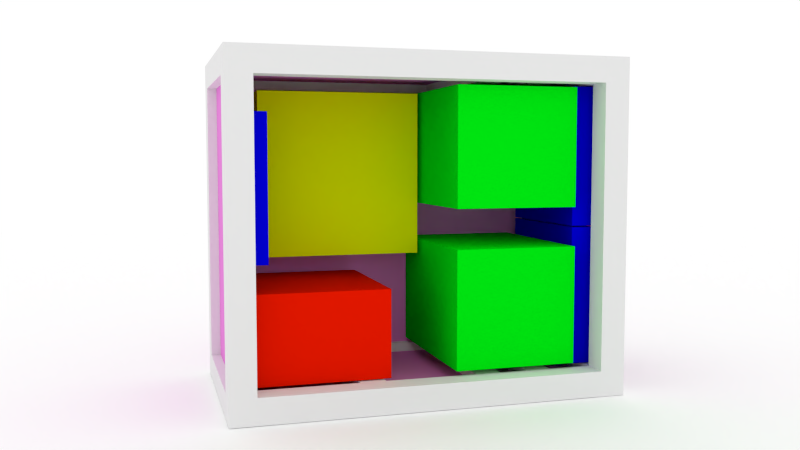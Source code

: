 # Source: KALNAS_3d_mock.blend  (saved by Blender 2.76.0; exported with 4.5.12 LTS)
import bpy
from mathutils import Matrix  # noqa: F401  (used for matrix-valued properties, if any)

bpy.ops.wm.read_factory_settings(use_empty=True)
scene = bpy.context.scene
scene.name = 'Scene'

# ---- collections
col_collection_1 = bpy.data.collections.new('Collection 1'); scene.collection.children.link(col_collection_1)
col_collection_1.hide_render = True
col_collection_1.hide_viewport = True
col_collection_2 = bpy.data.collections.new('Collection 2'); scene.collection.children.link(col_collection_2)
col_collection_3 = bpy.data.collections.new('Collection 3'); scene.collection.children.link(col_collection_3)
col_collection_3.hide_render = True
col_collection_3.hide_viewport = True

# ---- materials (node trees are filled in below, after node groups)
mat_material_007 = bpy.data.materials.new('Material.007')
mat_material_007.alpha_threshold = 0.0
mat_material_007.use_transparent_shadow = False
mat_material_007.diffuse_color = (1.0, 1.0, 1.0, 1.0)
mat_material_007.roughness = 0.5
mat_material_002 = bpy.data.materials.new('Material.002')
mat_material_002.alpha_threshold = 0.0
mat_material_002.use_transparent_shadow = False
mat_material_002.diffuse_color = (0.8, 0.2493, 0.7008, 1.0)
mat_material_002.roughness = 0.5
mat_material_005 = bpy.data.materials.new('Material.005')
mat_material_005.alpha_threshold = 0.0
mat_material_005.use_transparent_shadow = False
mat_material_005.diffuse_color = (0.0, 0.8, 0.005878, 1.0)
mat_material_005.roughness = 0.5
mat_material_006 = bpy.data.materials.new('Material.006')
mat_material_006.alpha_threshold = 0.0
mat_material_006.use_transparent_shadow = False
mat_material_006.diffuse_color = (0.7003, 0.8, 0.0, 1.0)
mat_material_006.roughness = 0.5
mat_material_003 = bpy.data.materials.new('Material.003')
mat_material_003.alpha_threshold = 0.0
mat_material_003.use_transparent_shadow = False
mat_material_003.diffuse_color = (0.0004767, 0.0, 0.8, 1.0)
mat_material_003.roughness = 0.5
mat_material_004 = bpy.data.materials.new('Material.004')
mat_material_004.alpha_threshold = 0.0
mat_material_004.use_transparent_shadow = False
mat_material_004.diffuse_color = (0.8, 0.009379, 0.0, 1.0)
mat_material_004.roughness = 0.5
mat_material_001 = bpy.data.materials.new('Material.001')
mat_material_001.alpha_threshold = 0.0
mat_material_001.use_transparent_shadow = False
mat_material_001.diffuse_color = (0.09533, 0.3672, 0.357, 1.0)
mat_material_001.roughness = 0.5
mat_material_001.line_color = (0.0, 0.0, 0.0, 1.0)
mat_material = bpy.data.materials.new('Material')
mat_material.alpha_threshold = 0.0
mat_material.use_transparent_shadow = False
mat_material.roughness = 0.5
mat_material.line_color = (0.0, 0.0, 0.0, 1.0)

# ---- material node trees

# ---- world
world_world = bpy.data.worlds.new('World'); scene.world = world_world
world_world.color = (1.0, 1.0, 1.0)
world_world.use_sun_shadow = False
world_world.sun_shadow_jitter_overblur = 0.0
world_world.cycles.sampling_method = 'MANUAL'
world_world.cycles.sample_map_resolution = 256

# ---- cameras
cam_camera = bpy.data.cameras.new('Camera')
cam_camera.clip_end = 100.0
cam_camera.lens = 35.0
cam_camera.sensor_width = 32.0
cam_camera.sensor_height = 18.0
cam_camera.ortho_scale = 7.314
cam_camera.dof.focus_distance = 0.0
cam_camera.dof.aperture_fstop = 128.0

# ---- meshes
me_plane = bpy.data.meshes.new('Plane')
me_plane.from_pydata([(-1.0, -1.0, 0.0), (1.0, -1.0, 0.0), (-1.0, 1.0, 0.0), (1.0, 1.0, 0.0)], [], [(0, 1, 3, 2)])
me_plane.materials.append(mat_material_007)
me_plane.use_remesh_preserve_volume = False
me_plane.use_remesh_preserve_attributes = False
me_plane.use_mirror_vertex_groups = False
me_plane.update()
me_cube_023 = bpy.data.meshes.new('Cube.023')
me_cube_023.from_pydata([(-0.2, -0.032, -0.1), (-0.2, -0.032, 0.1), (-0.2, 0.032, -0.1), (-0.2, 0.032, 0.1), (0.2, -0.032, -0.1), (0.2, -0.032, 0.1), (0.2, 0.032, -0.1), (0.2, 0.032, 0.1)], [], [(1, 3, 2, 0), (3, 7, 6, 2), (7, 5, 4, 6), (5, 1, 0, 4), (0, 2, 6, 4), (5, 7, 3, 1)])
me_cube_023.materials.append(mat_material_002)
me_cube_023.use_remesh_preserve_volume = False
me_cube_023.use_remesh_preserve_attributes = False
me_cube_023.use_mirror_vertex_groups = False
me_cube_023.update()
me_cube_022 = bpy.data.meshes.new('Cube.022')
me_cube_022.from_pydata([(-0.2, -0.032, -0.1), (-0.2, -0.032, 0.1), (-0.2, 0.032, -0.1), (-0.2, 0.032, 0.1), (0.2, -0.032, -0.1), (0.2, -0.032, 0.1), (0.2, 0.032, -0.1), (0.2, 0.032, 0.1)], [], [(1, 3, 2, 0), (3, 7, 6, 2), (7, 5, 4, 6), (5, 1, 0, 4), (0, 2, 6, 4), (5, 7, 3, 1)])
me_cube_022.materials.append(mat_material_002)
me_cube_022.use_remesh_preserve_volume = False
me_cube_022.use_remesh_preserve_attributes = False
me_cube_022.use_mirror_vertex_groups = False
me_cube_022.update()
me_cube_021 = bpy.data.meshes.new('Cube.021')
me_cube_021.from_pydata([(-0.2, -0.032, -0.1), (-0.2, -0.032, 0.1), (-0.2, 0.032, -0.1), (-0.2, 0.032, 0.1), (0.2, -0.032, -0.1), (0.2, -0.032, 0.1), (0.2, 0.032, -0.1), (0.2, 0.032, 0.1)], [], [(1, 3, 2, 0), (3, 7, 6, 2), (7, 5, 4, 6), (5, 1, 0, 4), (0, 2, 6, 4), (5, 7, 3, 1)])
me_cube_021.materials.append(mat_material_002)
me_cube_021.use_remesh_preserve_volume = False
me_cube_021.use_remesh_preserve_attributes = False
me_cube_021.use_mirror_vertex_groups = False
me_cube_021.update()
me_cube_020 = bpy.data.meshes.new('Cube.020')
me_cube_020.from_pydata([(-0.2, -0.032, -0.1), (-0.2, -0.032, 0.1), (-0.2, 0.032, -0.1), (-0.2, 0.032, 0.1), (0.2, -0.032, -0.1), (0.2, -0.032, 0.1), (0.2, 0.032, -0.1), (0.2, 0.032, 0.1)], [], [(1, 3, 2, 0), (3, 7, 6, 2), (7, 5, 4, 6), (5, 1, 0, 4), (0, 2, 6, 4), (5, 7, 3, 1)])
me_cube_020.materials.append(mat_material_002)
me_cube_020.use_remesh_preserve_volume = False
me_cube_020.use_remesh_preserve_attributes = False
me_cube_020.use_mirror_vertex_groups = False
me_cube_020.update()
me_cube_018 = bpy.data.meshes.new('Cube.018')
me_cube_018.from_pydata([(-0.35, -0.5, -0.1), (-0.35, -0.5, 0.1), (-0.35, 0.5, -0.1), (-0.35, 0.5, 0.1), (0.35, -0.5, -0.1), (0.35, -0.5, 0.1), (0.35, 0.5, -0.1), (0.35, 0.5, 0.1)], [], [(1, 3, 2, 0), (3, 7, 6, 2), (7, 5, 4, 6), (5, 1, 0, 4), (0, 2, 6, 4), (5, 7, 3, 1)])
me_cube_018.materials.append(mat_material_005)
me_cube_018.use_remesh_preserve_volume = False
me_cube_018.use_remesh_preserve_attributes = False
me_cube_018.use_mirror_vertex_groups = False
me_cube_018.update()
me_cube_017 = bpy.data.meshes.new('Cube.017')
me_cube_017.from_pydata([(-0.032, -0.761, -1.611), (-0.032, -0.761, 1.611), (-0.032, 0.761, -1.611), (-0.032, 0.761, 1.611), (0.032, -0.761, -1.611), (0.032, -0.761, 1.611), (0.032, 0.761, -1.611), (0.032, 0.761, 1.611)], [], [(1, 3, 2, 0), (3, 7, 6, 2), (7, 5, 4, 6), (5, 1, 0, 4), (0, 2, 6, 4), (5, 7, 3, 1)])
me_cube_017.materials.append(mat_material_002)
me_cube_017.use_remesh_preserve_volume = False
me_cube_017.use_remesh_preserve_attributes = False
me_cube_017.use_mirror_vertex_groups = False
me_cube_017.update()
me_cube_016 = bpy.data.meshes.new('Cube.016')
me_cube_016.from_pydata([(-0.032, -0.761, -1.611), (-0.032, -0.761, 1.611), (-0.032, 0.761, -1.611), (-0.032, 0.761, 1.611), (0.032, -0.761, -1.611), (0.032, -0.761, 1.611), (0.032, 0.761, -1.611), (0.032, 0.761, 1.611)], [], [(1, 3, 2, 0), (3, 7, 6, 2), (7, 5, 4, 6), (5, 1, 0, 4), (0, 2, 6, 4), (5, 7, 3, 1)])
me_cube_016.materials.append(mat_material_002)
me_cube_016.use_remesh_preserve_volume = False
me_cube_016.use_remesh_preserve_attributes = False
me_cube_016.use_mirror_vertex_groups = False
me_cube_016.update()
me_cube_014 = bpy.data.meshes.new('Cube.014')
me_cube_014.from_pydata([(-0.85, -0.5, -0.85), (-0.85, -0.5, 0.85), (-0.85, 0.0, -0.85), (-0.85, 0.0, 0.85), (0.85, -0.5, -0.85), (0.85, -0.5, 0.85), (0.85, 0.0, -0.85), (0.85, 0.0, 0.85)], [], [(1, 3, 2, 0), (3, 7, 6, 2), (7, 5, 4, 6), (5, 1, 0, 4), (0, 2, 6, 4), (5, 7, 3, 1)])
me_cube_014.materials.append(mat_material_006)
me_cube_014.use_remesh_preserve_volume = False
me_cube_014.use_remesh_preserve_attributes = False
me_cube_014.use_mirror_vertex_groups = False
me_cube_014.update()
me_cube_013 = bpy.data.meshes.new('Cube.013')
me_cube_013.from_pydata([(-0.51, -0.735, -0.125), (-0.51, -0.735, 0.125), (-0.51, 0.735, -0.125), (-0.51, 0.735, 0.125), (0.51, -0.735, -0.125), (0.51, -0.735, 0.125), (0.51, 0.735, -0.125), (0.51, 0.735, 0.125)], [], [(1, 3, 2, 0), (3, 7, 6, 2), (7, 5, 4, 6), (5, 1, 0, 4), (0, 2, 6, 4), (5, 7, 3, 1)])
me_cube_013.materials.append(mat_material_005)
me_cube_013.use_remesh_preserve_volume = False
me_cube_013.use_remesh_preserve_attributes = False
me_cube_013.use_mirror_vertex_groups = False
me_cube_013.update()
me_cube_012 = bpy.data.meshes.new('Cube.012')
me_cube_012.from_pydata([(-0.51, -0.735, -0.125), (-0.51, -0.735, 0.125), (-0.51, 0.735, -0.125), (-0.51, 0.735, 0.125), (0.51, -0.735, -0.125), (0.51, -0.735, 0.125), (0.51, 0.735, -0.125), (0.51, 0.735, 0.125)], [], [(1, 3, 2, 0), (3, 7, 6, 2), (7, 5, 4, 6), (5, 1, 0, 4), (0, 2, 6, 4), (5, 7, 3, 1)])
me_cube_012.materials.append(mat_material_005)
me_cube_012.use_remesh_preserve_volume = False
me_cube_012.use_remesh_preserve_attributes = False
me_cube_012.use_mirror_vertex_groups = False
me_cube_012.update()
me_cube_011 = bpy.data.meshes.new('Cube.011')
me_cube_011.from_pydata([(-0.51, -0.735, -0.125), (-0.51, -0.735, 0.125), (-0.51, 0.735, -0.125), (-0.51, 0.735, 0.125), (0.51, -0.735, -0.125), (0.51, -0.735, 0.125), (0.51, 0.735, -0.125), (0.51, 0.735, 0.125)], [], [(1, 3, 2, 0), (3, 7, 6, 2), (7, 5, 4, 6), (5, 1, 0, 4), (0, 2, 6, 4), (5, 7, 3, 1)])
me_cube_011.materials.append(mat_material_005)
me_cube_011.use_remesh_preserve_volume = False
me_cube_011.use_remesh_preserve_attributes = False
me_cube_011.use_mirror_vertex_groups = False
me_cube_011.update()
me_cube_008 = bpy.data.meshes.new('Cube.008')
me_cube_008.from_pydata([(-0.51, -0.735, -0.125), (-0.51, -0.735, 0.125), (-0.51, 0.735, -0.125), (-0.51, 0.735, 0.125), (0.51, -0.735, -0.125), (0.51, -0.735, 0.125), (0.51, 0.735, -0.125), (0.51, 0.735, 0.125)], [], [(1, 3, 2, 0), (3, 7, 6, 2), (7, 5, 4, 6), (5, 1, 0, 4), (0, 2, 6, 4), (5, 7, 3, 1)])
me_cube_008.materials.append(mat_material_005)
me_cube_008.use_remesh_preserve_volume = False
me_cube_008.use_remesh_preserve_attributes = False
me_cube_008.use_mirror_vertex_groups = False
me_cube_008.update()
me_cube_007 = bpy.data.meshes.new('Cube.007')
me_cube_007.from_pydata([(-0.51, -0.735, -0.125), (-0.51, -0.735, 0.125), (-0.51, 0.735, -0.125), (-0.51, 0.735, 0.125), (0.51, -0.735, -0.125), (0.51, -0.735, 0.125), (0.51, 0.735, -0.125), (0.51, 0.735, 0.125)], [], [(1, 3, 2, 0), (3, 7, 6, 2), (7, 5, 4, 6), (5, 1, 0, 4), (0, 2, 6, 4), (5, 7, 3, 1)])
me_cube_007.materials.append(mat_material_005)
me_cube_007.use_remesh_preserve_volume = False
me_cube_007.use_remesh_preserve_attributes = False
me_cube_007.use_mirror_vertex_groups = False
me_cube_007.update()
me_cube_006 = bpy.data.meshes.new('Cube.006')
me_cube_006.from_pydata([(-0.125, -0.7, -0.7), (-0.125, -0.7, 0.7), (-0.125, 0.7, -0.7), (-0.125, 0.7, 0.7), (0.125, -0.7, -0.7), (0.125, -0.7, 0.7), (0.125, 0.7, -0.7), (0.125, 0.7, 0.7)], [], [(1, 3, 2, 0), (3, 7, 6, 2), (7, 5, 4, 6), (5, 1, 0, 4), (0, 2, 6, 4), (5, 7, 3, 1)])
me_cube_006.materials.append(mat_material_003)
me_cube_006.use_remesh_preserve_volume = False
me_cube_006.use_remesh_preserve_attributes = False
me_cube_006.use_mirror_vertex_groups = False
me_cube_006.update()
me_cube_005 = bpy.data.meshes.new('Cube.005')
me_cube_005.from_pydata([(-0.125, -0.7, -0.7), (-0.125, -0.7, 0.7), (-0.125, 0.7, -0.7), (-0.125, 0.7, 0.7), (0.125, -0.7, -0.7), (0.125, -0.7, 0.7), (0.125, 0.7, -0.7), (0.125, 0.7, 0.7)], [], [(1, 3, 2, 0), (3, 7, 6, 2), (7, 5, 4, 6), (5, 1, 0, 4), (0, 2, 6, 4), (5, 7, 3, 1)])
me_cube_005.materials.append(mat_material_003)
me_cube_005.use_remesh_preserve_volume = False
me_cube_005.use_remesh_preserve_attributes = False
me_cube_005.use_mirror_vertex_groups = False
me_cube_005.update()
me_cube_004 = bpy.data.meshes.new('Cube.004')
me_cube_004.from_pydata([(-0.7, -0.75, -0.43), (-0.7, -0.75, 0.43), (-0.7, 0.75, -0.43), (-0.7, 0.75, 0.43), (0.7, -0.75, -0.43), (0.7, -0.75, 0.43), (0.7, 0.75, -0.43), (0.7, 0.75, 0.43)], [], [(1, 3, 2, 0), (3, 7, 6, 2), (7, 5, 4, 6), (5, 1, 0, 4), (0, 2, 6, 4), (5, 7, 3, 1)])
me_cube_004.materials.append(mat_material_004)
me_cube_004.use_remesh_preserve_volume = False
me_cube_004.use_remesh_preserve_attributes = False
me_cube_004.use_mirror_vertex_groups = False
me_cube_004.update()
me_cube_003 = bpy.data.meshes.new('Cube.003')
me_cube_003.from_pydata([(-0.125, -0.7, -0.7), (-0.125, -0.7, 0.7), (-0.125, 0.7, -0.7), (-0.125, 0.7, 0.7), (0.125, -0.7, -0.7), (0.125, -0.7, 0.7), (0.125, 0.7, -0.7), (0.125, 0.7, 0.7)], [], [(1, 3, 2, 0), (3, 7, 6, 2), (7, 5, 4, 6), (5, 1, 0, 4), (0, 2, 6, 4), (5, 7, 3, 1)])
me_cube_003.materials.append(mat_material_003)
me_cube_003.use_remesh_preserve_volume = False
me_cube_003.use_remesh_preserve_attributes = False
me_cube_003.use_mirror_vertex_groups = False
me_cube_003.update()
me_cube_001 = bpy.data.meshes.new('Cube.001')
me_cube_001.from_pydata([(-0.51, -0.735, -0.125), (-0.51, -0.735, 0.125), (-0.51, 0.735, -0.125), (-0.51, 0.735, 0.125), (0.51, -0.735, -0.125), (0.51, -0.735, 0.125), (0.51, 0.735, -0.125), (0.51, 0.735, 0.125)], [], [(1, 3, 2, 0), (3, 7, 6, 2), (7, 5, 4, 6), (5, 1, 0, 4), (0, 2, 6, 4), (5, 7, 3, 1)])
me_cube_001.materials.append(mat_material_005)
me_cube_001.use_remesh_preserve_volume = False
me_cube_001.use_remesh_preserve_attributes = False
me_cube_001.use_mirror_vertex_groups = False
me_cube_001.update()
me_cube_002 = bpy.data.meshes.new('Cube.002')
me_cube_002.from_pydata([(1.95, 0.825, -1.675), (1.95, -0.825, -1.675), (-1.95, -0.825, -1.675), (-1.95, 0.825, -1.675), (1.95, 0.825, 1.675), (1.95, -0.825, 1.675), (-1.95, -0.825, 1.675), (-1.95, 0.825, 1.675), (1.886, -0.825, -1.611), (-1.886, -0.825, -1.611), (1.886, -0.825, 1.611), (-1.886, -0.825, 1.611), (1.886, 0.761, -1.611), (-1.886, 0.761, -1.611), (1.886, 0.761, 1.611), (-1.886, 0.761, 1.611)], [], [(0, 1, 2, 3), (4, 7, 6, 5), (0, 4, 5, 1), (2, 1, 8, 9), (2, 6, 7, 3), (4, 0, 3, 7), (11, 9, 13, 15), (5, 6, 11, 10), (6, 2, 9, 11), (1, 5, 10, 8), (12, 14, 15, 13), (9, 8, 12, 13), (10, 11, 15, 14), (8, 10, 14, 12)])
me_cube_002.materials.append(mat_material_001)
me_cube_002.use_remesh_preserve_volume = False
me_cube_002.use_remesh_preserve_attributes = False
me_cube_002.use_mirror_vertex_groups = False
me_cube_002.update()
me_plane_001 = bpy.data.meshes.new('Plane.001')
me_plane_001.from_pydata([(-1.0, -1.0, 0.0), (1.0, -1.0, 0.0), (-1.0, 1.0, 0.0), (1.0, 1.0, 0.0)], [], [(0, 1, 3, 2)])
me_plane_001.materials.append(mat_material_007)
me_plane_001.use_remesh_preserve_volume = False
me_plane_001.use_remesh_preserve_attributes = False
me_plane_001.use_mirror_vertex_groups = False
me_plane_001.update()
me_cube_058 = bpy.data.meshes.new('Cube.058')
me_cube_058.from_pydata([(-0.8, -0.032, -0.5), (-0.8, -0.032, 0.5), (-0.8, 0.032, -0.5), (-0.8, 0.032, 0.5), (0.8, -0.032, -0.5), (0.8, -0.032, 0.5), (0.8, 0.032, -0.5), (0.8, 0.032, 0.5)], [], [(1, 3, 2, 0), (3, 7, 6, 2), (7, 5, 4, 6), (5, 1, 0, 4), (0, 2, 6, 4), (5, 7, 3, 1)])
me_cube_058.materials.append(mat_material_002)
me_cube_058.use_remesh_preserve_volume = False
me_cube_058.use_remesh_preserve_attributes = False
me_cube_058.use_mirror_vertex_groups = False
me_cube_058.update()
me_cube_057 = bpy.data.meshes.new('Cube.057')
me_cube_057.from_pydata([(-0.8, -0.032, -0.4582), (-0.8, -0.032, 0.4582), (-0.8, 0.032, -0.4582), (-0.8, 0.032, 0.4582), (0.8, -0.032, -0.4582), (0.8, -0.032, 0.4582), (0.8, 0.032, -0.4582), (0.8, 0.032, 0.4582)], [], [(1, 3, 2, 0), (3, 7, 6, 2), (7, 5, 4, 6), (5, 1, 0, 4), (0, 2, 6, 4), (5, 7, 3, 1)])
me_cube_057.materials.append(mat_material_002)
me_cube_057.use_remesh_preserve_volume = False
me_cube_057.use_remesh_preserve_attributes = False
me_cube_057.use_mirror_vertex_groups = False
me_cube_057.update()
me_cube_056 = bpy.data.meshes.new('Cube.056')
me_cube_056.from_pydata([(-0.8, -0.032, -0.1405), (-0.8, -0.032, 0.1405), (-0.8, 0.032, -0.1405), (-0.8, 0.032, 0.1405), (0.8, -0.032, -0.1405), (0.8, -0.032, 0.1405), (0.8, 0.032, -0.1405), (0.8, 0.032, 0.1405)], [], [(1, 3, 2, 0), (3, 7, 6, 2), (7, 5, 4, 6), (5, 1, 0, 4), (0, 2, 6, 4), (5, 7, 3, 1)])
me_cube_056.materials.append(mat_material_002)
me_cube_056.use_remesh_preserve_volume = False
me_cube_056.use_remesh_preserve_attributes = False
me_cube_056.use_mirror_vertex_groups = False
me_cube_056.update()
me_cube_044 = bpy.data.meshes.new('Cube.044')
me_cube_044.from_pydata([(-0.8, -0.032, -0.2163), (-0.8, -0.032, 0.2162), (-0.8, 0.032, -0.2163), (-0.8, 0.032, 0.2162), (0.8, -0.032, -0.2163), (0.8, -0.032, 0.2162), (0.8, 0.032, -0.2163), (0.8, 0.032, 0.2162)], [], [(1, 3, 2, 0), (3, 7, 6, 2), (7, 5, 4, 6), (5, 1, 0, 4), (0, 2, 6, 4), (5, 7, 3, 1)])
me_cube_044.materials.append(mat_material_002)
me_cube_044.use_remesh_preserve_volume = False
me_cube_044.use_remesh_preserve_attributes = False
me_cube_044.use_mirror_vertex_groups = False
me_cube_044.update()
me_cube_042 = bpy.data.meshes.new('Cube.042')
me_cube_042.from_pydata([(-0.8, -0.032, -1.085), (-0.8, -0.032, 1.085), (-0.8, 0.032, -1.085), (-0.8, 0.032, 1.085), (0.8, -0.032, -1.085), (0.8, -0.032, 1.085), (0.8, 0.032, -1.085), (0.8, 0.032, 1.085)], [], [(1, 3, 2, 0), (3, 7, 6, 2), (7, 5, 4, 6), (5, 1, 0, 4), (0, 2, 6, 4), (5, 7, 3, 1)])
me_cube_042.materials.append(mat_material_002)
me_cube_042.use_remesh_preserve_volume = False
me_cube_042.use_remesh_preserve_attributes = False
me_cube_042.use_mirror_vertex_groups = False
me_cube_042.update()
me_cube_030 = bpy.data.meshes.new('Cube.030')
me_cube_030.from_pydata([(-0.8, -0.032, -0.1405), (-0.8, -0.032, 0.1405), (-0.8, 0.032, -0.1405), (-0.8, 0.032, 0.1405), (0.8, -0.032, -0.1405), (0.8, -0.032, 0.1405), (0.8, 0.032, -0.1405), (0.8, 0.032, 0.1405)], [], [(1, 3, 2, 0), (3, 7, 6, 2), (7, 5, 4, 6), (5, 1, 0, 4), (0, 2, 6, 4), (5, 7, 3, 1)])
me_cube_030.materials.append(mat_material_002)
me_cube_030.use_remesh_preserve_volume = False
me_cube_030.use_remesh_preserve_attributes = False
me_cube_030.use_mirror_vertex_groups = False
me_cube_030.update()
me_cube_028 = bpy.data.meshes.new('Cube.028')
me_cube_028.from_pydata([(-0.8, -0.032, -0.2163), (-0.8, -0.032, 0.2162), (-0.8, 0.032, -0.2163), (-0.8, 0.032, 0.2162), (0.8, -0.032, -0.2163), (0.8, -0.032, 0.2162), (0.8, 0.032, -0.2163), (0.8, 0.032, 0.2162)], [], [(1, 3, 2, 0), (3, 7, 6, 2), (7, 5, 4, 6), (5, 1, 0, 4), (0, 2, 6, 4), (5, 7, 3, 1)])
me_cube_028.materials.append(mat_material_002)
me_cube_028.use_remesh_preserve_volume = False
me_cube_028.use_remesh_preserve_attributes = False
me_cube_028.use_mirror_vertex_groups = False
me_cube_028.update()
me_cube_055 = bpy.data.meshes.new('Cube.055')
me_cube_055.from_pydata([(-1.839, -0.032, -1.559), (-1.839, -0.032, 1.5), (-1.839, 0.032, -1.559), (-1.839, 0.032, 1.5), (1.743, -0.032, -1.559), (1.743, -0.032, 1.5), (1.743, 0.032, -1.559), (1.743, 0.032, 1.5)], [], [(1, 3, 2, 0), (3, 7, 6, 2), (7, 5, 4, 6), (5, 1, 0, 4), (0, 2, 6, 4), (5, 7, 3, 1)])
me_cube_055.materials.append(mat_material_002)
me_cube_055.use_remesh_preserve_volume = False
me_cube_055.use_remesh_preserve_attributes = False
me_cube_055.use_mirror_vertex_groups = False
me_cube_055.update()
me_cube_054 = bpy.data.meshes.new('Cube.054')
me_cube_054.from_pydata([(-1.0, -0.032, -1.0), (-1.0, -0.032, 1.0), (-1.0, 0.032, -1.0), (-1.0, 0.032, 1.0), (1.0, -0.032, -1.0), (1.0, -0.032, 1.0), (1.0, 0.032, -1.0), (1.0, 0.032, 1.0)], [], [(1, 3, 2, 0), (3, 7, 6, 2), (7, 5, 4, 6), (5, 1, 0, 4), (0, 2, 6, 4), (5, 7, 3, 1)])
me_cube_054.materials.append(mat_material_002)
me_cube_054.use_remesh_preserve_volume = False
me_cube_054.use_remesh_preserve_attributes = False
me_cube_054.use_mirror_vertex_groups = False
me_cube_054.update()
me_cube_053 = bpy.data.meshes.new('Cube.053')
me_cube_053.from_pydata([(-1.0, -0.032, -1.548), (-1.0, -0.032, 1.548), (-1.0, 0.032, -1.548), (-1.0, 0.032, 1.548), (1.0, -0.032, -1.548), (1.0, -0.032, 1.548), (1.0, 0.032, -1.548), (1.0, 0.032, 1.548)], [], [(1, 3, 2, 0), (3, 7, 6, 2), (7, 5, 4, 6), (5, 1, 0, 4), (0, 2, 6, 4), (5, 7, 3, 1)])
me_cube_053.materials.append(mat_material_002)
me_cube_053.use_remesh_preserve_volume = False
me_cube_053.use_remesh_preserve_attributes = False
me_cube_053.use_mirror_vertex_groups = False
me_cube_053.update()
me_cube_052 = bpy.data.meshes.new('Cube.052')
me_cube_052.from_pydata([(-1.0, -0.032, -1.548), (-1.0, -0.032, 1.548), (-1.0, 0.032, -1.548), (-1.0, 0.032, 1.548), (1.0, -0.032, -1.548), (1.0, -0.032, 1.548), (1.0, 0.032, -1.548), (1.0, 0.032, 1.548)], [], [(1, 3, 2, 0), (3, 7, 6, 2), (7, 5, 4, 6), (5, 1, 0, 4), (0, 2, 6, 4), (5, 7, 3, 1)])
me_cube_052.materials.append(mat_material_002)
me_cube_052.use_remesh_preserve_volume = False
me_cube_052.use_remesh_preserve_attributes = False
me_cube_052.use_mirror_vertex_groups = False
me_cube_052.update()
me_cube_051 = bpy.data.meshes.new('Cube.051')
me_cube_051.from_pydata([(-0.127, 0.8, -0.127), (-0.127, -0.8, -0.127), (-0.127, 0.8, 0.127), (-0.127, -0.8, 0.127), (0.127, 0.8, -0.127), (0.127, -0.8, -0.127), (0.127, 0.8, 0.127), (0.127, -0.8, 0.127)], [], [(1, 3, 2, 0), (3, 7, 6, 2), (7, 5, 4, 6), (5, 1, 0, 4), (0, 2, 6, 4), (5, 7, 3, 1)])
me_cube_051.use_remesh_preserve_volume = False
me_cube_051.use_remesh_preserve_attributes = False
me_cube_051.use_mirror_vertex_groups = False
me_cube_051.update()
me_cube_050 = bpy.data.meshes.new('Cube.050')
me_cube_050.from_pydata([(-0.127, 0.8, -0.127), (-0.127, -0.8, -0.127), (-0.127, 0.8, 0.127), (-0.127, -0.8, 0.127), (0.127, 0.8, -0.127), (0.127, -0.8, -0.127), (0.127, 0.8, 0.127), (0.127, -0.8, 0.127)], [], [(1, 3, 2, 0), (3, 7, 6, 2), (7, 5, 4, 6), (5, 1, 0, 4), (0, 2, 6, 4), (5, 7, 3, 1)])
me_cube_050.use_remesh_preserve_volume = False
me_cube_050.use_remesh_preserve_attributes = False
me_cube_050.use_mirror_vertex_groups = False
me_cube_050.update()
me_cube_049 = bpy.data.meshes.new('Cube.049')
me_cube_049.from_pydata([(-0.127, 0.8, -0.127), (-0.127, -0.8, -0.127), (-0.127, 0.8, 0.127), (-0.127, -0.8, 0.127), (0.127, 0.8, -0.127), (0.127, -0.8, -0.127), (0.127, 0.8, 0.127), (0.127, -0.8, 0.127)], [], [(1, 3, 2, 0), (3, 7, 6, 2), (7, 5, 4, 6), (5, 1, 0, 4), (0, 2, 6, 4), (5, 7, 3, 1)])
me_cube_049.use_remesh_preserve_volume = False
me_cube_049.use_remesh_preserve_attributes = False
me_cube_049.use_mirror_vertex_groups = False
me_cube_049.update()
me_cube_048 = bpy.data.meshes.new('Cube.048')
me_cube_048.from_pydata([(-0.127, 0.8, -0.127), (-0.127, -0.8, -0.127), (-0.127, 0.8, 0.127), (-0.127, -0.8, 0.127), (0.127, 0.8, -0.127), (0.127, -0.8, -0.127), (0.127, 0.8, 0.127), (0.127, -0.8, 0.127)], [], [(1, 3, 2, 0), (3, 7, 6, 2), (7, 5, 4, 6), (5, 1, 0, 4), (0, 2, 6, 4), (5, 7, 3, 1)])
me_cube_048.use_remesh_preserve_volume = False
me_cube_048.use_remesh_preserve_attributes = False
me_cube_048.use_mirror_vertex_groups = False
me_cube_048.update()
me_cube_047 = bpy.data.meshes.new('Cube.047')
me_cube_047.from_pydata([(-0.127, 0.8, -0.127), (-0.127, -0.8, -0.127), (-0.127, 0.8, 0.127), (-0.127, -0.8, 0.127), (0.127, 0.8, -0.127), (0.127, -0.8, -0.127), (0.127, 0.8, 0.127), (0.127, -0.8, 0.127)], [], [(1, 3, 2, 0), (3, 7, 6, 2), (7, 5, 4, 6), (5, 1, 0, 4), (0, 2, 6, 4), (5, 7, 3, 1)])
me_cube_047.use_remesh_preserve_volume = False
me_cube_047.use_remesh_preserve_attributes = False
me_cube_047.use_mirror_vertex_groups = False
me_cube_047.update()
me_cube_046 = bpy.data.meshes.new('Cube.046')
me_cube_046.from_pydata([(-0.127, 1.054, -0.127), (-0.127, -1.054, -0.127), (-0.127, 1.054, 0.127), (-0.127, -1.054, 0.127), (0.127, 1.054, -0.127), (0.127, -1.054, -0.127), (0.127, 1.054, 0.127), (0.127, -1.054, 0.127)], [], [(1, 3, 2, 0), (3, 7, 6, 2), (7, 5, 4, 6), (5, 1, 0, 4), (0, 2, 6, 4), (5, 7, 3, 1)])
me_cube_046.use_remesh_preserve_volume = False
me_cube_046.use_remesh_preserve_attributes = False
me_cube_046.use_mirror_vertex_groups = False
me_cube_046.update()
me_cube_045 = bpy.data.meshes.new('Cube.045')
me_cube_045.from_pydata([(-0.6225, -0.85, -0.59), (-0.6225, -0.85, 0.59), (-0.6225, 0.85, -0.59), (-0.6225, 0.85, 0.59), (0.6225, -0.85, -0.59), (0.6225, -0.85, 0.59), (0.6225, 0.85, -0.59), (0.6225, 0.85, 0.59)], [], [(1, 3, 2, 0), (3, 7, 6, 2), (7, 5, 4, 6), (5, 1, 0, 4), (0, 2, 6, 4), (5, 7, 3, 1)])
me_cube_045.materials.append(mat_material_005)
me_cube_045.use_remesh_preserve_volume = False
me_cube_045.use_remesh_preserve_attributes = False
me_cube_045.use_mirror_vertex_groups = False
me_cube_045.update()
me_cube_043 = bpy.data.meshes.new('Cube.043')
me_cube_043.from_pydata([(-0.127, 0.8, -0.127), (-0.127, -0.8, -0.127), (-0.127, 0.8, 0.127), (-0.127, -0.8, 0.127), (0.127, 0.8, -0.127), (0.127, -0.8, -0.127), (0.127, 0.8, 0.127), (0.127, -0.8, 0.127)], [], [(1, 3, 2, 0), (3, 7, 6, 2), (7, 5, 4, 6), (5, 1, 0, 4), (0, 2, 6, 4), (5, 7, 3, 1)])
me_cube_043.use_remesh_preserve_volume = False
me_cube_043.use_remesh_preserve_attributes = False
me_cube_043.use_mirror_vertex_groups = False
me_cube_043.update()
me_cube_041 = bpy.data.meshes.new('Cube.041')
me_cube_041.from_pydata([(-0.127, 0.8, -0.127), (-0.127, -0.8, -0.127), (-0.127, 0.8, 0.127), (-0.127, -0.8, 0.127), (0.127, 0.8, -0.127), (0.127, -0.8, -0.127), (0.127, 0.8, 0.127), (0.127, -0.8, 0.127)], [], [(1, 3, 2, 0), (3, 7, 6, 2), (7, 5, 4, 6), (5, 1, 0, 4), (0, 2, 6, 4), (5, 7, 3, 1)])
me_cube_041.use_remesh_preserve_volume = False
me_cube_041.use_remesh_preserve_attributes = False
me_cube_041.use_mirror_vertex_groups = False
me_cube_041.update()
me_cube_040 = bpy.data.meshes.new('Cube.040')
me_cube_040.from_pydata([(-0.127, 1.823, -0.127), (-0.127, -1.823, -0.127), (-0.127, 1.823, 0.127), (-0.127, -1.823, 0.127), (0.127, 1.823, -0.127), (0.127, -1.823, -0.127), (0.127, 1.823, 0.127), (0.127, -1.823, 0.127)], [], [(1, 3, 2, 0), (3, 7, 6, 2), (7, 5, 4, 6), (5, 1, 0, 4), (0, 2, 6, 4), (5, 7, 3, 1)])
me_cube_040.use_remesh_preserve_volume = False
me_cube_040.use_remesh_preserve_attributes = False
me_cube_040.use_mirror_vertex_groups = False
me_cube_040.update()
me_cube_039 = bpy.data.meshes.new('Cube.039')
me_cube_039.from_pydata([(-0.127, 1.823, -0.127), (-0.127, -1.823, -0.127), (-0.127, 1.823, 0.127), (-0.127, -1.823, 0.127), (0.127, 1.823, -0.127), (0.127, -1.823, -0.127), (0.127, 1.823, 0.127), (0.127, -1.823, 0.127)], [], [(1, 3, 2, 0), (3, 7, 6, 2), (7, 5, 4, 6), (5, 1, 0, 4), (0, 2, 6, 4), (5, 7, 3, 1)])
me_cube_039.use_remesh_preserve_volume = False
me_cube_039.use_remesh_preserve_attributes = False
me_cube_039.use_mirror_vertex_groups = False
me_cube_039.update()
me_cube_038 = bpy.data.meshes.new('Cube.038')
me_cube_038.from_pydata([(-0.127, -0.127, -1.421), (-0.127, -0.127, 1.421), (-0.127, 0.127, -1.421), (-0.127, 0.127, 1.421), (0.127, -0.127, -1.421), (0.127, -0.127, 1.421), (0.127, 0.127, -1.421), (0.127, 0.127, 1.421)], [], [(1, 3, 2, 0), (3, 7, 6, 2), (7, 5, 4, 6), (5, 1, 0, 4), (0, 2, 6, 4), (5, 7, 3, 1)])
me_cube_038.use_remesh_preserve_volume = False
me_cube_038.use_remesh_preserve_attributes = False
me_cube_038.use_mirror_vertex_groups = False
me_cube_038.update()
me_cube_037 = bpy.data.meshes.new('Cube.037')
me_cube_037.from_pydata([(-0.127, -0.127, -1.421), (-0.127, -0.127, 1.421), (-0.127, 0.127, -1.421), (-0.127, 0.127, 1.421), (0.127, -0.127, -1.421), (0.127, -0.127, 1.421), (0.127, 0.127, -1.421), (0.127, 0.127, 1.421)], [], [(1, 3, 2, 0), (3, 7, 6, 2), (7, 5, 4, 6), (5, 1, 0, 4), (0, 2, 6, 4), (5, 7, 3, 1)])
me_cube_037.use_remesh_preserve_volume = False
me_cube_037.use_remesh_preserve_attributes = False
me_cube_037.use_mirror_vertex_groups = False
me_cube_037.update()
me_cube_036 = bpy.data.meshes.new('Cube.036')
me_cube_036.from_pydata([(-0.127, 1.823, -0.127), (-0.127, -1.823, -0.127), (-0.127, 1.823, 0.127), (-0.127, -1.823, 0.127), (0.127, 1.823, -0.127), (0.127, -1.823, -0.127), (0.127, 1.823, 0.127), (0.127, -1.823, 0.127)], [], [(1, 3, 2, 0), (3, 7, 6, 2), (7, 5, 4, 6), (5, 1, 0, 4), (0, 2, 6, 4), (5, 7, 3, 1)])
me_cube_036.use_remesh_preserve_volume = False
me_cube_036.use_remesh_preserve_attributes = False
me_cube_036.use_mirror_vertex_groups = False
me_cube_036.update()
me_cube_035 = bpy.data.meshes.new('Cube.035')
me_cube_035.from_pydata([(-0.127, 1.823, -0.127), (-0.127, -1.823, -0.127), (-0.127, 1.823, 0.127), (-0.127, -1.823, 0.127), (0.127, 1.823, -0.127), (0.127, -1.823, -0.127), (0.127, 1.823, 0.127), (0.127, -1.823, 0.127)], [], [(1, 3, 2, 0), (3, 7, 6, 2), (7, 5, 4, 6), (5, 1, 0, 4), (0, 2, 6, 4), (5, 7, 3, 1)])
me_cube_035.use_remesh_preserve_volume = False
me_cube_035.use_remesh_preserve_attributes = False
me_cube_035.use_mirror_vertex_groups = False
me_cube_035.update()
me_cube_034 = bpy.data.meshes.new('Cube.034')
me_cube_034.from_pydata([(-0.125, -0.7, -0.7), (-0.125, -0.7, 0.7), (-0.125, 0.7, -0.7), (-0.125, 0.7, 0.7), (0.125, -0.7, -0.7), (0.125, -0.7, 0.7), (0.125, 0.7, -0.7), (0.125, 0.7, 0.7)], [], [(1, 3, 2, 0), (3, 7, 6, 2), (7, 5, 4, 6), (5, 1, 0, 4), (0, 2, 6, 4), (5, 7, 3, 1)])
me_cube_034.materials.append(mat_material_003)
me_cube_034.use_remesh_preserve_volume = False
me_cube_034.use_remesh_preserve_attributes = False
me_cube_034.use_mirror_vertex_groups = False
me_cube_034.update()
me_cube_033 = bpy.data.meshes.new('Cube.033')
me_cube_033.from_pydata([(-0.127, -0.127, -1.421), (-0.127, -0.127, 1.421), (-0.127, 0.127, -1.421), (-0.127, 0.127, 1.421), (0.127, -0.127, -1.421), (0.127, -0.127, 1.421), (0.127, 0.127, -1.421), (0.127, 0.127, 1.421)], [], [(1, 3, 2, 0), (3, 7, 6, 2), (7, 5, 4, 6), (5, 1, 0, 4), (0, 2, 6, 4), (5, 7, 3, 1)])
me_cube_033.use_remesh_preserve_volume = False
me_cube_033.use_remesh_preserve_attributes = False
me_cube_033.use_mirror_vertex_groups = False
me_cube_033.update()
me_cube_032 = bpy.data.meshes.new('Cube.032')
me_cube_032.from_pydata([(-1.0, -0.032, -1.548), (-1.0, -0.032, 1.548), (-1.0, 0.032, -1.548), (-1.0, 0.032, 1.548), (1.0, -0.032, -1.548), (1.0, -0.032, 1.548), (1.0, 0.032, -1.548), (1.0, 0.032, 1.548)], [], [(1, 3, 2, 0), (3, 7, 6, 2), (7, 5, 4, 6), (5, 1, 0, 4), (0, 2, 6, 4), (5, 7, 3, 1)])
me_cube_032.materials.append(mat_material_002)
me_cube_032.use_remesh_preserve_volume = False
me_cube_032.use_remesh_preserve_attributes = False
me_cube_032.use_mirror_vertex_groups = False
me_cube_032.update()
me_cube_031 = bpy.data.meshes.new('Cube.031')
me_cube_031.from_pydata([(-0.125, -0.7, -0.7), (-0.125, -0.7, 0.7), (-0.125, 0.7, -0.7), (-0.125, 0.7, 0.7), (0.125, -0.7, -0.7), (0.125, -0.7, 0.7), (0.125, 0.7, -0.7), (0.125, 0.7, 0.7)], [], [(1, 3, 2, 0), (3, 7, 6, 2), (7, 5, 4, 6), (5, 1, 0, 4), (0, 2, 6, 4), (5, 7, 3, 1)])
me_cube_031.materials.append(mat_material_003)
me_cube_031.use_remesh_preserve_volume = False
me_cube_031.use_remesh_preserve_attributes = False
me_cube_031.use_mirror_vertex_groups = False
me_cube_031.update()
me_cube_029 = bpy.data.meshes.new('Cube.029')
me_cube_029.from_pydata([(-0.127, 1.054, -0.127), (-0.127, -1.054, -0.127), (-0.127, 1.054, 0.127), (-0.127, -1.054, 0.127), (0.127, 1.054, -0.127), (0.127, -1.054, -0.127), (0.127, 1.054, 0.127), (0.127, -1.054, 0.127)], [], [(1, 3, 2, 0), (3, 7, 6, 2), (7, 5, 4, 6), (5, 1, 0, 4), (0, 2, 6, 4), (5, 7, 3, 1)])
me_cube_029.use_remesh_preserve_volume = False
me_cube_029.use_remesh_preserve_attributes = False
me_cube_029.use_mirror_vertex_groups = False
me_cube_029.update()
me_cube_027 = bpy.data.meshes.new('Cube.027')
me_cube_027.from_pydata([(-0.127, -0.127, -1.421), (-0.127, -0.127, 1.421), (-0.127, 0.127, -1.421), (-0.127, 0.127, 1.421), (0.127, -0.127, -1.421), (0.127, -0.127, 1.421), (0.127, 0.127, -1.421), (0.127, 0.127, 1.421)], [], [(1, 3, 2, 0), (3, 7, 6, 2), (7, 5, 4, 6), (5, 1, 0, 4), (0, 2, 6, 4), (5, 7, 3, 1)])
me_cube_027.use_remesh_preserve_volume = False
me_cube_027.use_remesh_preserve_attributes = False
me_cube_027.use_mirror_vertex_groups = False
me_cube_027.update()
me_cube_026 = bpy.data.meshes.new('Cube.026')
me_cube_026.from_pydata([(-0.6225, -0.85, -0.59), (-0.6225, -0.85, 0.59), (-0.6225, 0.85, -0.59), (-0.6225, 0.85, 0.59), (0.6225, -0.85, -0.59), (0.6225, -0.85, 0.59), (0.6225, 0.85, -0.59), (0.6225, 0.85, 0.59)], [], [(1, 3, 2, 0), (3, 7, 6, 2), (7, 5, 4, 6), (5, 1, 0, 4), (0, 2, 6, 4), (5, 7, 3, 1)])
me_cube_026.materials.append(mat_material_005)
me_cube_026.use_remesh_preserve_volume = False
me_cube_026.use_remesh_preserve_attributes = False
me_cube_026.use_mirror_vertex_groups = False
me_cube_026.update()
me_cube_025 = bpy.data.meshes.new('Cube.025')
me_cube_025.from_pydata([(-1.839, -0.032, -1.559), (-1.839, -0.032, 1.5), (-1.839, 0.032, -1.559), (-1.839, 0.032, 1.5), (1.743, -0.032, -1.559), (1.743, -0.032, 1.5), (1.743, 0.032, -1.559), (1.743, 0.032, 1.5)], [], [(1, 3, 2, 0), (3, 7, 6, 2), (7, 5, 4, 6), (5, 1, 0, 4), (0, 2, 6, 4), (5, 7, 3, 1)])
me_cube_025.materials.append(mat_material_002)
me_cube_025.use_remesh_preserve_volume = False
me_cube_025.use_remesh_preserve_attributes = False
me_cube_025.use_mirror_vertex_groups = False
me_cube_025.update()
me_cube_024 = bpy.data.meshes.new('Cube.024')
me_cube_024.from_pydata([(-0.125, -0.7, -0.7), (-0.125, -0.7, 0.7), (-0.125, 0.7, -0.7), (-0.125, 0.7, 0.7), (0.125, -0.7, -0.7), (0.125, -0.7, 0.7), (0.125, 0.7, -0.7), (0.125, 0.7, 0.7)], [], [(1, 3, 2, 0), (3, 7, 6, 2), (7, 5, 4, 6), (5, 1, 0, 4), (0, 2, 6, 4), (5, 7, 3, 1)])
me_cube_024.materials.append(mat_material_003)
me_cube_024.use_remesh_preserve_volume = False
me_cube_024.use_remesh_preserve_attributes = False
me_cube_024.use_mirror_vertex_groups = False
me_cube_024.update()
me_cube_019 = bpy.data.meshes.new('Cube.019')
me_cube_019.from_pydata([(-0.7, -0.75, -0.43), (-0.7, -0.75, 0.43), (-0.7, 0.75, -0.43), (-0.7, 0.75, 0.43), (0.7, -0.75, -0.43), (0.7, -0.75, 0.43), (0.7, 0.75, -0.43), (0.7, 0.75, 0.43)], [], [(1, 3, 2, 0), (3, 7, 6, 2), (7, 5, 4, 6), (5, 1, 0, 4), (0, 2, 6, 4), (5, 7, 3, 1)])
me_cube_019.materials.append(mat_material_004)
me_cube_019.use_remesh_preserve_volume = False
me_cube_019.use_remesh_preserve_attributes = False
me_cube_019.use_mirror_vertex_groups = False
me_cube_019.update()
me_cube_015 = bpy.data.meshes.new('Cube.015')
me_cube_015.from_pydata([(-0.85, -0.5, -0.85), (-0.85, -0.5, 0.85), (-0.85, 0.0, -0.85), (-0.85, 0.0, 0.85), (0.85, -0.5, -0.85), (0.85, -0.5, 0.85), (0.85, 0.0, -0.85), (0.85, 0.0, 0.85)], [], [(1, 3, 2, 0), (3, 7, 6, 2), (7, 5, 4, 6), (5, 1, 0, 4), (0, 2, 6, 4), (5, 7, 3, 1)])
me_cube_015.materials.append(mat_material_006)
me_cube_015.use_remesh_preserve_volume = False
me_cube_015.use_remesh_preserve_attributes = False
me_cube_015.use_mirror_vertex_groups = False
me_cube_015.update()
me_cube_009 = bpy.data.meshes.new('Cube.009')
me_cube_009.from_pydata([(-0.127, -0.127, -1.0), (-0.127, -0.127, 1.0), (-0.127, 0.127, -1.0), (-0.127, 0.127, 1.0), (0.127, -0.127, -1.0), (0.127, -0.127, 1.0), (0.127, 0.127, -1.0), (0.127, 0.127, 1.0)], [], [(1, 3, 2, 0), (3, 7, 6, 2), (7, 5, 4, 6), (5, 1, 0, 4), (0, 2, 6, 4), (5, 7, 3, 1)])
me_cube_009.use_remesh_preserve_volume = False
me_cube_009.use_remesh_preserve_attributes = False
me_cube_009.use_mirror_vertex_groups = False
me_cube_009.update()
me_cube = bpy.data.meshes.new('Cube')
me_cube.from_pydata([(1.95, 0.825, -1.675), (1.95, -0.825, -1.675), (-1.95, -0.825, -1.675), (-1.95, 0.825, -1.675), (1.95, 0.825, 1.675), (1.95, -0.825, 1.675), (-1.95, -0.825, 1.675), (-1.95, 0.825, 1.675)], [(0, 1), (0, 3), (0, 4), (1, 2), (1, 5), (2, 3), (2, 6), (3, 7), (4, 5), (4, 7), (5, 6), (6, 7)], [])
me_cube.materials.append(mat_material)
me_cube.use_remesh_preserve_volume = False
me_cube.use_remesh_preserve_attributes = False
me_cube.use_mirror_vertex_groups = False
me_cube.update()

# ---- objects
ob_plane = bpy.data.objects.new('Plane', me_plane)
ob_cube_021 = bpy.data.objects.new('Cube.021', me_cube_023)
ob_cube_020 = bpy.data.objects.new('Cube.020', me_cube_022)
ob_cube_019 = bpy.data.objects.new('Cube.019', me_cube_021)
ob_cube_018 = bpy.data.objects.new('Cube.018', me_cube_020)
ob_cube_016 = bpy.data.objects.new('Cube.016', me_cube_018)
ob_cube_015 = bpy.data.objects.new('Cube.015', me_cube_017)
ob_cube_014 = bpy.data.objects.new('Cube.014', me_cube_016)
ob_cube_012 = bpy.data.objects.new('Cube.012', me_cube_014)
ob_cube_011 = bpy.data.objects.new('Cube.011', me_cube_013)
ob_cube_010 = bpy.data.objects.new('Cube.010', me_cube_012)
ob_cube_009 = bpy.data.objects.new('Cube.009', me_cube_011)
ob_cube_008 = bpy.data.objects.new('Cube.008', me_cube_008)
ob_cube_007 = bpy.data.objects.new('Cube.007', me_cube_007)
ob_cube_006 = bpy.data.objects.new('Cube.006', me_cube_006)
ob_cube_005 = bpy.data.objects.new('Cube.005', me_cube_005)
ob_cube_004 = bpy.data.objects.new('Cube.004', me_cube_004)
ob_cube_003 = bpy.data.objects.new('Cube.003', me_cube_003)
ob_cube_002 = bpy.data.objects.new('Cube.002', me_cube_001)
ob_cube_001 = bpy.data.objects.new('Cube.001', me_cube_002)
ob_plane_001 = bpy.data.objects.new('Plane.001', me_plane_001)
ob_cube_057 = bpy.data.objects.new('Cube.057', me_cube_058)
ob_cube_056 = bpy.data.objects.new('Cube.056', me_cube_057)
ob_cube_055 = bpy.data.objects.new('Cube.055', me_cube_056)
ob_cube_054 = bpy.data.objects.new('Cube.054', me_cube_044)
ob_cube_053 = bpy.data.objects.new('Cube.053', me_cube_042)
ob_cube_052 = bpy.data.objects.new('Cube.052', me_cube_030)
ob_cube_051 = bpy.data.objects.new('Cube.051', me_cube_028)
ob_cube_050 = bpy.data.objects.new('Cube.050', me_cube_055)
ob_cube_049 = bpy.data.objects.new('Cube.049', me_cube_054)
ob_cube_048 = bpy.data.objects.new('Cube.048', me_cube_053)
ob_cube_047 = bpy.data.objects.new('Cube.047', me_cube_052)
ob_cube_046 = bpy.data.objects.new('Cube.046', me_cube_051)
ob_cube_045 = bpy.data.objects.new('Cube.045', me_cube_050)
ob_cube_043 = bpy.data.objects.new('Cube.043', me_cube_049)
ob_cube_041 = bpy.data.objects.new('Cube.041', me_cube_048)
ob_cube_029 = bpy.data.objects.new('Cube.029', me_cube_047)
ob_cube_044 = bpy.data.objects.new('Cube.044', me_cube_046)
ob_cube_017 = bpy.data.objects.new('Cube.017', me_cube_045)
ob_cube_042 = bpy.data.objects.new('Cube.042', me_cube_043)
ob_cube_040 = bpy.data.objects.new('Cube.040', me_cube_041)
ob_cube_039 = bpy.data.objects.new('Cube.039', me_cube_040)
ob_cube_038 = bpy.data.objects.new('Cube.038', me_cube_039)
ob_cube_037 = bpy.data.objects.new('Cube.037', me_cube_038)
ob_cube_036 = bpy.data.objects.new('Cube.036', me_cube_037)
ob_cube_035 = bpy.data.objects.new('Cube.035', me_cube_036)
ob_cube_034 = bpy.data.objects.new('Cube.034', me_cube_035)
ob_cube_033 = bpy.data.objects.new('Cube.033', me_cube_034)
ob_cube_032 = bpy.data.objects.new('Cube.032', me_cube_033)
ob_cube_031 = bpy.data.objects.new('Cube.031', me_cube_032)
ob_cube_030 = bpy.data.objects.new('Cube.030', me_cube_031)
ob_cube_028 = bpy.data.objects.new('Cube.028', me_cube_029)
ob_cube_027 = bpy.data.objects.new('Cube.027', me_cube_027)
ob_cube_026 = bpy.data.objects.new('Cube.026', me_cube_026)
ob_cube_025 = bpy.data.objects.new('Cube.025', me_cube_025)
ob_cube_024 = bpy.data.objects.new('Cube.024', me_cube_024)
ob_cube_023 = bpy.data.objects.new('Cube.023', me_cube_019)
ob_cube_022 = bpy.data.objects.new('Cube.022', me_cube_015)
ob_cube_013 = bpy.data.objects.new('Cube.013', me_cube_009)
ob_empty = bpy.data.objects.new('Empty', None)
ob_camera = bpy.data.objects.new('Camera', cam_camera)
ob_cube = bpy.data.objects.new('Cube', me_cube)

# ---- transforms, parenting, visibility, modifiers, constraints
ob_plane.location = (0.0, 0.0, -1.678)
ob_plane.scale = (20.25, 20.25, 20.25)
ob_plane.lineart.crease_threshold = 0.0
ob_cube_021.location = (-0.9643, -0.7158, 1.509)
ob_cube_021.lineart.crease_threshold = 0.0
ob_cube_020.location = (-0.04238, -0.7158, -1.508)
ob_cube_020.lineart.crease_threshold = 0.0
ob_cube_019.location = (0.9663, -0.7158, -1.508)
ob_cube_019.lineart.crease_threshold = 0.0
ob_cube_018.location = (0.9663, -0.7158, 1.5)
ob_cube_018.lineart.crease_threshold = 0.0
ob_cube_016.location = (-0.05933, 0.6585, -0.9239)
ob_cube_016.rotation_euler = (1.571, 2.22e-16, 2.22e-16)
ob_cube_016.lineart.crease_threshold = 0.0
ob_cube_015.location = (1.489, 0.0, 0.0)
ob_cube_015.lineart.crease_threshold = 0.0
ob_cube_014.location = (0.3779, 0.0, 0.0)
ob_cube_014.lineart.crease_threshold = 0.0
ob_cube_012.location = (-0.6103, 0.7502, 0.6527)
ob_cube_012.lineart.crease_threshold = 0.0
ob_cube_011.location = (0.9324, 1.708e-07, 0.2797)
ob_cube_011.lineart.crease_threshold = 0.0
ob_cube_010.location = (0.9324, 1.708e-07, 0.7205)
ob_cube_010.lineart.crease_threshold = 0.0
ob_cube_009.location = (0.9324, 1.708e-07, 1.178)
ob_cube_009.lineart.crease_threshold = 0.0
ob_cube_008.location = (0.9324, 1.708e-07, -0.2628)
ob_cube_008.lineart.crease_threshold = 0.0
ob_cube_007.location = (0.9324, 1.708e-07, -0.7205)
ob_cube_007.lineart.crease_threshold = 0.0
ob_cube_006.location = (1.752, 0.0, 0.8137)
ob_cube_006.lineart.crease_threshold = 0.0
ob_cube_005.location = (1.752, 0.0, -0.8036)
ob_cube_005.lineart.crease_threshold = 0.0
ob_cube_004.location = (-1.182, 1.581e-07, -1.177)
ob_cube_004.lineart.crease_threshold = 0.0
ob_cube_003.location = (-1.755, -1.065e-07, 0.7924)
ob_cube_003.lineart.crease_threshold = 0.0
ob_cube_002.location = (0.9324, 1.708e-07, -1.161)
ob_cube_002.lineart.crease_threshold = 0.0
ob_cube_001.location = (0.0, 0.0, 0.0)
ob_cube_001.lock_rotations_4d = False
ob_cube_001.empty_display_type = 'ARROWS'
ob_cube_001.lineart.crease_threshold = 0.0
ob_plane_001.location = (0.0, 0.0, -1.678)
ob_plane_001.scale = (20.25, 20.25, 20.25)
ob_plane_001.lineart.crease_threshold = 0.0
ob_cube_057.location = (-3.019, 0.0, -1.548)
ob_cube_057.rotation_euler = (-1.571, -2.099e-07, 1.571)
ob_cube_057.lineart.crease_threshold = 0.0
ob_cube_056.location = (-1.807, 0.0, -1.548)
ob_cube_056.rotation_euler = (-1.571, -2.099e-07, 1.571)
ob_cube_056.lineart.crease_threshold = 0.0
ob_cube_055.location = (-0.954, 0.0, -1.548)
ob_cube_055.rotation_euler = (-1.571, -2.099e-07, 1.571)
ob_cube_055.lineart.crease_threshold = 0.0
ob_cube_054.location = (-0.3433, 0.0, -1.548)
ob_cube_054.rotation_euler = (-1.571, -2.099e-07, 1.571)
ob_cube_054.lineart.crease_threshold = 0.0
ob_cube_053.location = (-2.434, 0.0, 1.548)
ob_cube_053.rotation_euler = (-1.571, -2.099e-07, 1.571)
ob_cube_053.lineart.crease_threshold = 0.0
ob_cube_052.location = (-0.954, 0.0, 1.548)
ob_cube_052.rotation_euler = (-1.571, -2.099e-07, 1.571)
ob_cube_052.lineart.crease_threshold = 0.0
ob_cube_051.location = (-0.3433, 0.0, 1.548)
ob_cube_051.rotation_euler = (-1.571, -2.099e-07, 1.571)
ob_cube_051.lineart.crease_threshold = 0.0
ob_cube_050.location = (-1.76, -0.927, 0.0)
ob_cube_050.hide_viewport = True
ob_cube_050.hide_render = True
ob_cube_050.lineart.crease_threshold = 0.0
ob_cube_049.location = (0.0, 0.0, 0.0)
ob_cube_049.hide_viewport = True
ob_cube_049.hide_render = True
ob_cube_049.lineart.crease_threshold = 0.0
ob_cube_048.location = (-3.646, 0.0, 0.0)
ob_cube_048.rotation_euler = (0.0, -0.0, 1.571)
ob_cube_048.lineart.crease_threshold = 0.0
ob_cube_047.location = (0.0, 0.0, 0.0)
ob_cube_047.rotation_euler = (0.0, -0.0, 1.571)
ob_cube_047.lineart.crease_threshold = 0.0
ob_cube_046.location = (-2.392, 0.0, -1.548)
ob_cube_046.lineart.crease_threshold = 0.0
ob_cube_045.location = (-0.6865, 0.0, -1.548)
ob_cube_045.lineart.crease_threshold = 0.0
ob_cube_043.location = (-1.222, 0.0, -1.548)
ob_cube_043.lineart.crease_threshold = 0.0
ob_cube_041.location = (-1.222, 0.0, 1.548)
ob_cube_041.lineart.crease_threshold = 0.0
ob_cube_029.location = (-3.646, 0.0, -1.548)
ob_cube_029.lineart.crease_threshold = 0.0
ob_cube_044.location = (0.0, 0.0, -1.548)
ob_cube_044.lineart.crease_threshold = 0.0
ob_cube_017.location = (-0.9512, 0.0, 0.7978)
ob_cube_017.lineart.crease_threshold = 0.0
ob_cube_042.location = (-0.6865, 0.0, 1.548)
ob_cube_042.lineart.crease_threshold = 0.0
ob_cube_040.location = (-3.646, 0.0, 1.548)
ob_cube_040.lineart.crease_threshold = 0.0
ob_cube_039.location = (-1.95, 0.927, -1.546)
ob_cube_039.rotation_euler = (0.0, -0.0, 1.571)
ob_cube_039.lineart.crease_threshold = 0.0
ob_cube_038.location = (-1.95, -0.927, -1.546)
ob_cube_038.rotation_euler = (0.0, -0.0, 1.571)
ob_cube_038.lineart.crease_threshold = 0.0
ob_cube_037.location = (-3.646, 0.927, 0.0)
ob_cube_037.lineart.crease_threshold = 0.0
ob_cube_036.location = (-3.646, -0.927, 0.0)
ob_cube_036.lineart.crease_threshold = 0.0
ob_cube_035.location = (-1.95, -0.927, 1.548)
ob_cube_035.rotation_euler = (0.0, -0.0, 1.571)
ob_cube_035.lineart.crease_threshold = 0.0
ob_cube_034.location = (-1.95, 0.927, 1.548)
ob_cube_034.rotation_euler = (0.0, -0.0, 1.571)
ob_cube_034.lineart.crease_threshold = 0.0
ob_cube_033.location = (-3.482, -9.033e-08, 0.4149)
ob_cube_033.lineart.crease_threshold = 0.0
ob_cube_032.location = (0.0, -0.927, 0.0)
ob_cube_032.lineart.crease_threshold = 0.0
ob_cube_031.location = (0.0, 0.0, 0.0)
ob_cube_031.rotation_euler = (0.0, -0.0, 1.571)
ob_cube_031.lineart.crease_threshold = 0.0
ob_cube_030.location = (-0.1592, -1.065e-07, -0.7069)
ob_cube_030.lineart.crease_threshold = 0.0
ob_cube_028.location = (0.0, 0.0, 1.548)
ob_cube_028.lineart.crease_threshold = 0.0
ob_cube_027.location = (0.0, 0.927, 0.0)
ob_cube_027.lineart.crease_threshold = 0.0
ob_cube_026.location = (-0.9512, 0.0, -0.775)
ob_cube_026.lineart.crease_threshold = 0.0
ob_cube_025.location = (-1.76, 0.927, 0.0)
ob_cube_025.lineart.crease_threshold = 0.0
ob_cube_024.location = (-0.1592, -1.065e-07, 0.7079)
ob_cube_024.lineart.crease_threshold = 0.0
ob_cube_023.location = (-2.903, 1.28e-07, -0.9785)
ob_cube_023.lineart.crease_threshold = 0.0
ob_cube_022.location = (-2.47, 0.774, 0.5251)
ob_cube_022.lineart.crease_threshold = 0.0
ob_cube_013.location = (0.0, 0.0, 0.0)
ob_cube_013.hide_viewport = True
ob_cube_013.hide_render = True
ob_cube_013.lineart.crease_threshold = 0.0
ob_empty.location = (-1.895, 0.0, 0.0)
ob_empty.empty_image_offset = (0.0, 0.0)
ob_empty.lineart.crease_threshold = 0.0
ob_camera.location = (-4.468, -8.678, 0.6967)
ob_camera.rotation_euler = (1.109, 0.01082, 0.8149)
ob_camera.lock_rotations_4d = False
ob_camera.empty_display_type = 'ARROWS'
ob_camera.color = (0.0, 0.0, 0.0, 0.0)
ob_camera.display_type = 'WIRE'
ob_camera.lineart.crease_threshold = 0.0
_c = ob_camera.constraints.new('TRACK_TO'); _c.name = 'AutoTrack'
_c.target = ob_empty
ob_cube.location = (-1.827, 0.0, 0.0)
ob_cube.lock_rotations_4d = False
ob_cube.empty_display_type = 'ARROWS'
ob_cube.lineart.crease_threshold = 0.0

# ---- collection membership
col_collection_1.objects.link(ob_plane)
col_collection_1.objects.link(ob_cube_021)
col_collection_1.objects.link(ob_cube_020)
col_collection_1.objects.link(ob_cube_019)
col_collection_1.objects.link(ob_cube_018)
col_collection_1.objects.link(ob_cube_016)
col_collection_1.objects.link(ob_cube_015)
col_collection_1.objects.link(ob_cube_014)
col_collection_1.objects.link(ob_cube_012)
col_collection_1.objects.link(ob_cube_011)
col_collection_1.objects.link(ob_cube_010)
col_collection_1.objects.link(ob_cube_009)
col_collection_1.objects.link(ob_cube_008)
col_collection_1.objects.link(ob_cube_007)
col_collection_1.objects.link(ob_cube_006)
col_collection_1.objects.link(ob_cube_005)
col_collection_1.objects.link(ob_cube_004)
col_collection_1.objects.link(ob_cube_003)
col_collection_1.objects.link(ob_cube_002)
col_collection_1.objects.link(ob_cube_001)
col_collection_2.objects.link(ob_plane_001)
col_collection_2.objects.link(ob_cube_057)
col_collection_2.objects.link(ob_cube_056)
col_collection_2.objects.link(ob_cube_055)
col_collection_2.objects.link(ob_cube_054)
col_collection_2.objects.link(ob_cube_053)
col_collection_2.objects.link(ob_cube_052)
col_collection_2.objects.link(ob_cube_051)
col_collection_2.objects.link(ob_cube_050)
col_collection_2.objects.link(ob_cube_049)
col_collection_2.objects.link(ob_cube_048)
col_collection_2.objects.link(ob_cube_047)
col_collection_2.objects.link(ob_cube_046)
col_collection_2.objects.link(ob_cube_045)
col_collection_2.objects.link(ob_cube_043)
col_collection_2.objects.link(ob_cube_041)
col_collection_2.objects.link(ob_cube_029)
col_collection_2.objects.link(ob_cube_044)
col_collection_2.objects.link(ob_cube_017)
col_collection_2.objects.link(ob_cube_042)
col_collection_2.objects.link(ob_cube_040)
col_collection_2.objects.link(ob_cube_039)
col_collection_2.objects.link(ob_cube_038)
col_collection_2.objects.link(ob_cube_037)
col_collection_2.objects.link(ob_cube_036)
col_collection_2.objects.link(ob_cube_035)
col_collection_2.objects.link(ob_cube_034)
col_collection_2.objects.link(ob_cube_033)
col_collection_2.objects.link(ob_cube_032)
col_collection_2.objects.link(ob_cube_031)
col_collection_2.objects.link(ob_cube_030)
col_collection_2.objects.link(ob_cube_028)
col_collection_2.objects.link(ob_cube_027)
col_collection_2.objects.link(ob_cube_026)
col_collection_2.objects.link(ob_cube_025)
col_collection_2.objects.link(ob_cube_024)
col_collection_2.objects.link(ob_cube_023)
col_collection_2.objects.link(ob_cube_022)
col_collection_2.objects.link(ob_cube_013)
col_collection_2.objects.link(ob_empty)
col_collection_2.objects.link(ob_camera)
col_collection_3.objects.link(ob_cube)

# ---- scene / render settings (as saved in the file)
scene.camera = ob_camera
scene.frame_start = 1; scene.frame_end = 250; scene.frame_set(1)
scene.render.engine = 'BLENDER_EEVEE_NEXT'
scene.render.resolution_percentage = 50
scene.render.dither_intensity = 0.0
scene.cycles.use_denoising = False
scene.cycles.samples = 10
scene.cycles.sampling_pattern = 'TABULATED_SOBOL'
scene.cycles.light_sampling_threshold = 0.0
scene.cycles.use_adaptive_sampling = False
scene.cycles.use_light_tree = False
scene.cycles.blur_glossy = 0.0
scene.cycles.pixel_filter_type = 'GAUSSIAN'
scene.cycles.sample_clamp_indirect = 0.0
scene.view_settings.view_transform = 'Standard'
bpy.context.view_layer.update()
